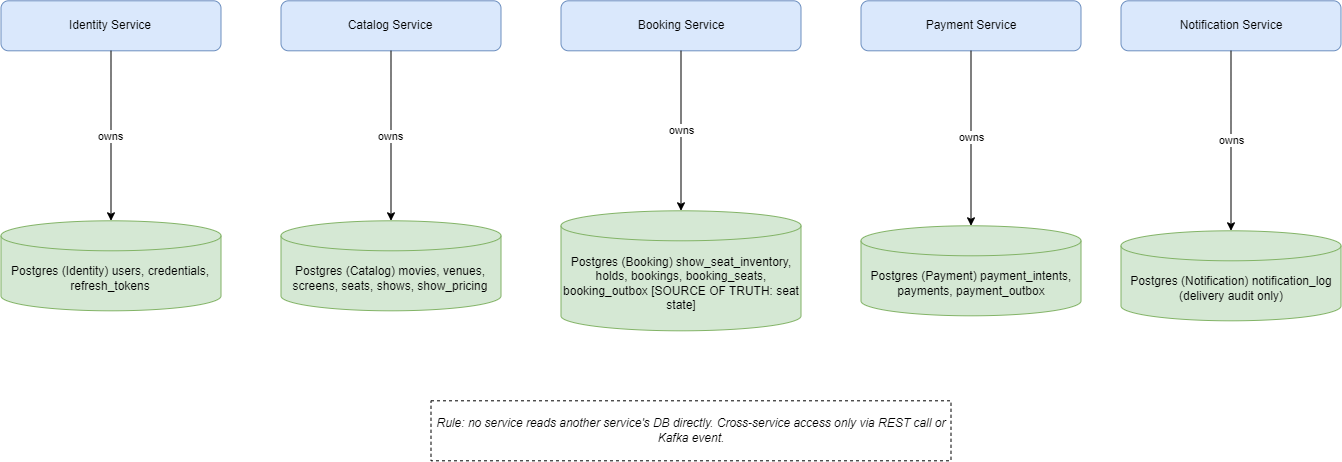

The diagram above was exported from draw.io. Its source (the exported page's mxGraphModel, read from the mxfile embedded in the PNG):
<mxGraphModel dx="1471" dy="803" grid="1" gridSize="10" guides="1" tooltips="1" connect="1" arrows="1" fold="1" page="1" pageScale="1" pageWidth="827" pageHeight="1169" math="0" shadow="0">
  <root>
    <mxCell id="0" />
    <mxCell id="1" parent="0" />
    <mxCell id="_KjyPD6mXdp-DzXCd5Ug-40" parent="1" style="rounded=1;whiteSpace=wrap;html=1;fillColor=#dae8fc;strokeColor=#6c8ebf;" value="Identity Service" vertex="1">
      <mxGeometry height="50" width="220" x="80" y="80" as="geometry" />
    </mxCell>
    <mxCell id="_KjyPD6mXdp-DzXCd5Ug-41" parent="1" style="shape=cylinder3;whiteSpace=wrap;html=1;boundedLbl=1;backgroundOutline=1;size=15;fillColor=#d5e8d4;strokeColor=#82b366;" value="Postgres (Identity) users, credentials, refresh_tokens" vertex="1">
      <mxGeometry height="90" width="220" x="80" y="300" as="geometry" />
    </mxCell>
    <mxCell id="_KjyPD6mXdp-DzXCd5Ug-42" parent="1" style="rounded=1;whiteSpace=wrap;html=1;fillColor=#dae8fc;strokeColor=#6c8ebf;" value="Catalog Service" vertex="1">
      <mxGeometry height="50" width="220" x="360" y="80" as="geometry" />
    </mxCell>
    <mxCell id="_KjyPD6mXdp-DzXCd5Ug-43" parent="1" style="shape=cylinder3;whiteSpace=wrap;html=1;boundedLbl=1;backgroundOutline=1;size=15;fillColor=#d5e8d4;strokeColor=#82b366;" value="Postgres (Catalog) movies, venues, screens, seats, shows, show_pricing" vertex="1">
      <mxGeometry height="90" width="220" x="360" y="300" as="geometry" />
    </mxCell>
    <mxCell id="_KjyPD6mXdp-DzXCd5Ug-44" parent="1" style="rounded=1;whiteSpace=wrap;html=1;fillColor=#dae8fc;strokeColor=#6c8ebf;" value="Booking Service" vertex="1">
      <mxGeometry height="50" width="240" x="640" y="80" as="geometry" />
    </mxCell>
    <mxCell id="_KjyPD6mXdp-DzXCd5Ug-45" parent="1" style="shape=cylinder3;whiteSpace=wrap;html=1;boundedLbl=1;backgroundOutline=1;size=15;fillColor=#d5e8d4;strokeColor=#82b366;" value="Postgres (Booking) show_seat_inventory, holds, bookings, booking_seats, booking_outbox [SOURCE OF TRUTH: seat state]" vertex="1">
      <mxGeometry height="120" width="240" x="640" y="290" as="geometry" />
    </mxCell>
    <mxCell id="_KjyPD6mXdp-DzXCd5Ug-46" parent="1" style="rounded=1;whiteSpace=wrap;html=1;fillColor=#dae8fc;strokeColor=#6c8ebf;" value="Payment Service" vertex="1">
      <mxGeometry height="50" width="220" x="940" y="80" as="geometry" />
    </mxCell>
    <mxCell id="_KjyPD6mXdp-DzXCd5Ug-47" parent="1" style="shape=cylinder3;whiteSpace=wrap;html=1;boundedLbl=1;backgroundOutline=1;size=15;fillColor=#d5e8d4;strokeColor=#82b366;" value="Postgres (Payment) payment_intents, payments, payment_outbox" vertex="1">
      <mxGeometry height="90" width="220" x="940" y="305" as="geometry" />
    </mxCell>
    <mxCell id="_KjyPD6mXdp-DzXCd5Ug-48" parent="1" style="rounded=1;whiteSpace=wrap;html=1;fillColor=#dae8fc;strokeColor=#6c8ebf;" value="Notification Service" vertex="1">
      <mxGeometry height="50" width="220" x="1200" y="80" as="geometry" />
    </mxCell>
    <mxCell id="_KjyPD6mXdp-DzXCd5Ug-49" parent="1" style="shape=cylinder3;whiteSpace=wrap;html=1;boundedLbl=1;backgroundOutline=1;size=15;fillColor=#d5e8d4;strokeColor=#82b366;" value="Postgres (Notification) notification_log (delivery audit only)" vertex="1">
      <mxGeometry height="90" width="220" x="1200" y="310" as="geometry" />
    </mxCell>
    <mxCell id="_KjyPD6mXdp-DzXCd5Ug-50" edge="1" parent="1" source="_KjyPD6mXdp-DzXCd5Ug-40" style="edgeStyle=orthogonalEdgeStyle;rounded=0;html=1;" target="_KjyPD6mXdp-DzXCd5Ug-41" value="owns">
      <mxGeometry relative="1" as="geometry" />
    </mxCell>
    <mxCell id="_KjyPD6mXdp-DzXCd5Ug-51" edge="1" parent="1" source="_KjyPD6mXdp-DzXCd5Ug-42" style="edgeStyle=orthogonalEdgeStyle;rounded=0;html=1;" target="_KjyPD6mXdp-DzXCd5Ug-43" value="owns">
      <mxGeometry relative="1" as="geometry" />
    </mxCell>
    <mxCell id="_KjyPD6mXdp-DzXCd5Ug-52" edge="1" parent="1" source="_KjyPD6mXdp-DzXCd5Ug-44" style="edgeStyle=orthogonalEdgeStyle;rounded=0;html=1;" target="_KjyPD6mXdp-DzXCd5Ug-45" value="owns">
      <mxGeometry relative="1" as="geometry" />
    </mxCell>
    <mxCell id="_KjyPD6mXdp-DzXCd5Ug-53" edge="1" parent="1" source="_KjyPD6mXdp-DzXCd5Ug-46" style="edgeStyle=orthogonalEdgeStyle;rounded=0;html=1;" target="_KjyPD6mXdp-DzXCd5Ug-47" value="owns">
      <mxGeometry relative="1" as="geometry" />
    </mxCell>
    <mxCell id="_KjyPD6mXdp-DzXCd5Ug-54" edge="1" parent="1" source="_KjyPD6mXdp-DzXCd5Ug-48" style="edgeStyle=orthogonalEdgeStyle;rounded=0;html=1;" target="_KjyPD6mXdp-DzXCd5Ug-49" value="owns">
      <mxGeometry relative="1" as="geometry" />
    </mxCell>
    <mxCell id="_KjyPD6mXdp-DzXCd5Ug-55" parent="1" style="rounded=0;whiteSpace=wrap;html=1;fillColor=#ffffff;strokeColor=#000000;dashed=1;fontStyle=2;" value="Rule: no service reads another service's DB directly. Cross-service access only via REST call or Kafka event." vertex="1">
      <mxGeometry height="60" width="520" x="510" y="480" as="geometry" />
    </mxCell>
  </root>
</mxGraphModel>